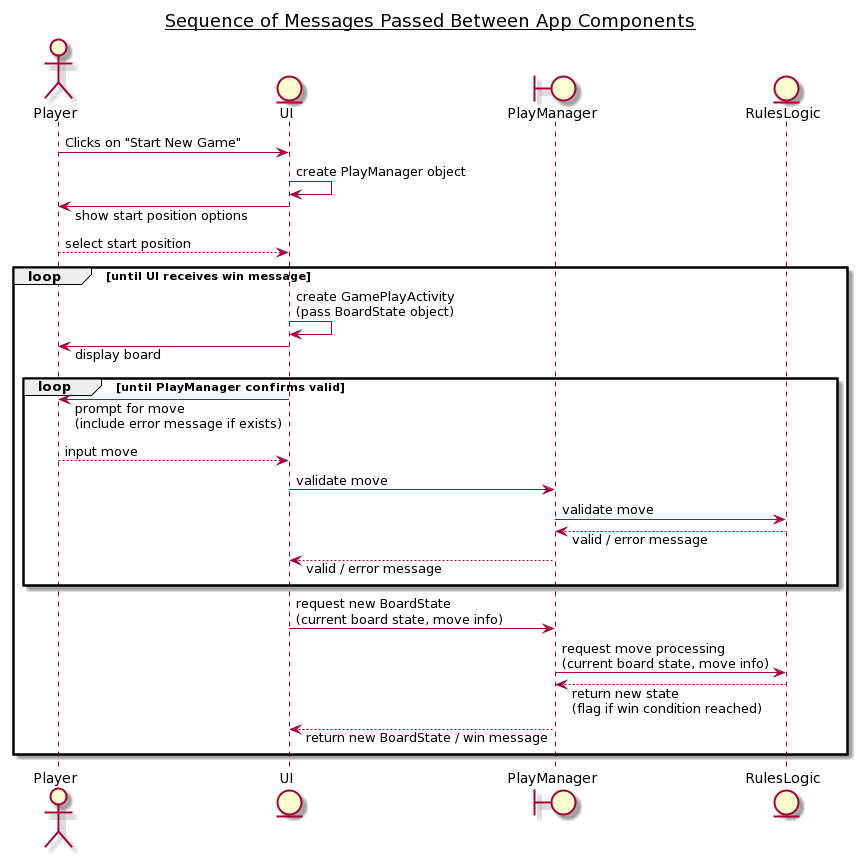

The diagram above was rendered by PlantUML. Its source (embedded in the PNG):
@startuml
title __Sequence of Messages Passed Between App Components__

skinparam responseMessageBelowArrow true

actor Player
entity UI
boundary PlayManager as PM
entity RulesLogic as RL

Player -> UI : Clicks on "Start New Game"
UI -> UI : create PlayManager object
UI -> Player : show start position options
Player --> UI : select start position

loop until UI receives win message
    UI -> UI : create GamePlayActivity \n(pass BoardState object)
    UI -> Player : display board

    loop until PlayManager confirms valid
        UI -> Player : prompt for move \n(include error message if exists)
        Player --> UI : input move
        UI -> PM : validate move
        PM -> RL : validate move
        RL --> PM : valid / error message
        PM --> UI : valid / error message
    end

    UI -> PM : request new BoardState \n(current board state, move info)
    PM -> RL : request move processing \n(current board state, move info)
    RL --> PM : return new state \n(flag if win condition reached)
    PM --> UI : return new BoardState / win message
end
@enduml